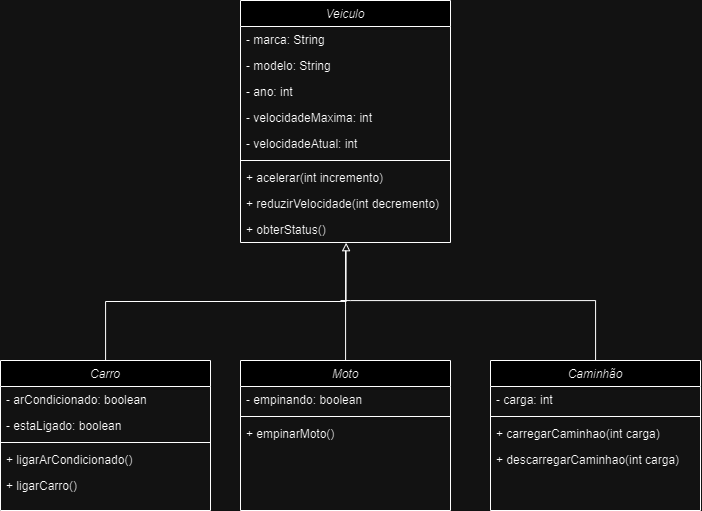

The diagram above was exported from draw.io. Its source (the exported page's mxGraphModel, read from the mxfile embedded in the PNG):
<mxGraphModel dx="1838" dy="685" grid="1" gridSize="10" guides="1" tooltips="1" connect="1" arrows="1" fold="1" page="1" pageScale="1" pageWidth="827" pageHeight="1169" math="0" shadow="0">
  <root>
    <mxCell id="WIyWlLk6GJQsqaUBKTNV-0" />
    <mxCell id="WIyWlLk6GJQsqaUBKTNV-1" parent="WIyWlLk6GJQsqaUBKTNV-0" />
    <mxCell id="zkfFHV4jXpPFQw0GAbJ--0" value="Veiculo" style="swimlane;fontStyle=2;align=center;verticalAlign=top;childLayout=stackLayout;horizontal=1;startSize=26;horizontalStack=0;resizeParent=1;resizeLast=0;collapsible=1;marginBottom=0;rounded=0;shadow=0;strokeWidth=1;" parent="WIyWlLk6GJQsqaUBKTNV-1" vertex="1">
      <mxGeometry x="290" y="50" width="210" height="242" as="geometry">
        <mxRectangle x="220" y="120" width="160" height="26" as="alternateBounds" />
      </mxGeometry>
    </mxCell>
    <mxCell id="zkfFHV4jXpPFQw0GAbJ--1" value="- marca: String" style="text;align=left;verticalAlign=top;spacingLeft=4;spacingRight=4;overflow=hidden;rotatable=0;points=[[0,0.5],[1,0.5]];portConstraint=eastwest;" parent="zkfFHV4jXpPFQw0GAbJ--0" vertex="1">
      <mxGeometry y="26" width="210" height="26" as="geometry" />
    </mxCell>
    <mxCell id="zkfFHV4jXpPFQw0GAbJ--3" value="- modelo: String" style="text;align=left;verticalAlign=top;spacingLeft=4;spacingRight=4;overflow=hidden;rotatable=0;points=[[0,0.5],[1,0.5]];portConstraint=eastwest;rounded=0;shadow=0;html=0;" parent="zkfFHV4jXpPFQw0GAbJ--0" vertex="1">
      <mxGeometry y="52" width="210" height="26" as="geometry" />
    </mxCell>
    <mxCell id="XYNWYTGvWLAxHXv_tx9p-6" value="- ano: int&#10;" style="text;align=left;verticalAlign=top;spacingLeft=4;spacingRight=4;overflow=hidden;rotatable=0;points=[[0,0.5],[1,0.5]];portConstraint=eastwest;rounded=0;shadow=0;html=0;" vertex="1" parent="zkfFHV4jXpPFQw0GAbJ--0">
      <mxGeometry y="78" width="210" height="26" as="geometry" />
    </mxCell>
    <mxCell id="XYNWYTGvWLAxHXv_tx9p-7" value="- velocidadeMaxima: int" style="text;align=left;verticalAlign=top;spacingLeft=4;spacingRight=4;overflow=hidden;rotatable=0;points=[[0,0.5],[1,0.5]];portConstraint=eastwest;rounded=0;shadow=0;html=0;" vertex="1" parent="zkfFHV4jXpPFQw0GAbJ--0">
      <mxGeometry y="104" width="210" height="26" as="geometry" />
    </mxCell>
    <mxCell id="XYNWYTGvWLAxHXv_tx9p-4" value="- velocidadeAtual: int&#10;" style="text;align=left;verticalAlign=top;spacingLeft=4;spacingRight=4;overflow=hidden;rotatable=0;points=[[0,0.5],[1,0.5]];portConstraint=eastwest;rounded=0;shadow=0;html=0;" vertex="1" parent="zkfFHV4jXpPFQw0GAbJ--0">
      <mxGeometry y="130" width="210" height="26" as="geometry" />
    </mxCell>
    <mxCell id="zkfFHV4jXpPFQw0GAbJ--4" value="" style="line;html=1;strokeWidth=1;align=left;verticalAlign=middle;spacingTop=-1;spacingLeft=3;spacingRight=3;rotatable=0;labelPosition=right;points=[];portConstraint=eastwest;" parent="zkfFHV4jXpPFQw0GAbJ--0" vertex="1">
      <mxGeometry y="156" width="210" height="8" as="geometry" />
    </mxCell>
    <mxCell id="XYNWYTGvWLAxHXv_tx9p-5" value="+ acelerar(int incremento)" style="text;align=left;verticalAlign=top;spacingLeft=4;spacingRight=4;overflow=hidden;rotatable=0;points=[[0,0.5],[1,0.5]];portConstraint=eastwest;rounded=0;shadow=0;html=0;" vertex="1" parent="zkfFHV4jXpPFQw0GAbJ--0">
      <mxGeometry y="164" width="210" height="26" as="geometry" />
    </mxCell>
    <mxCell id="XYNWYTGvWLAxHXv_tx9p-8" value="+ reduzirVelocidade(int decremento)" style="text;align=left;verticalAlign=top;spacingLeft=4;spacingRight=4;overflow=hidden;rotatable=0;points=[[0,0.5],[1,0.5]];portConstraint=eastwest;" vertex="1" parent="zkfFHV4jXpPFQw0GAbJ--0">
      <mxGeometry y="190" width="210" height="26" as="geometry" />
    </mxCell>
    <mxCell id="zkfFHV4jXpPFQw0GAbJ--5" value="+ obterStatus()" style="text;align=left;verticalAlign=top;spacingLeft=4;spacingRight=4;overflow=hidden;rotatable=0;points=[[0,0.5],[1,0.5]];portConstraint=eastwest;" parent="zkfFHV4jXpPFQw0GAbJ--0" vertex="1">
      <mxGeometry y="216" width="210" height="26" as="geometry" />
    </mxCell>
    <mxCell id="XYNWYTGvWLAxHXv_tx9p-9" value="Carro" style="swimlane;fontStyle=2;align=center;verticalAlign=top;childLayout=stackLayout;horizontal=1;startSize=26;horizontalStack=0;resizeParent=1;resizeLast=0;collapsible=1;marginBottom=0;rounded=0;shadow=0;strokeWidth=1;" vertex="1" parent="WIyWlLk6GJQsqaUBKTNV-1">
      <mxGeometry x="50" y="410" width="210" height="150" as="geometry">
        <mxRectangle x="220" y="120" width="160" height="26" as="alternateBounds" />
      </mxGeometry>
    </mxCell>
    <mxCell id="XYNWYTGvWLAxHXv_tx9p-10" value="- arCondicionado: boolean" style="text;align=left;verticalAlign=top;spacingLeft=4;spacingRight=4;overflow=hidden;rotatable=0;points=[[0,0.5],[1,0.5]];portConstraint=eastwest;" vertex="1" parent="XYNWYTGvWLAxHXv_tx9p-9">
      <mxGeometry y="26" width="210" height="26" as="geometry" />
    </mxCell>
    <mxCell id="XYNWYTGvWLAxHXv_tx9p-12" value="- estaLigado: boolean" style="text;align=left;verticalAlign=top;spacingLeft=4;spacingRight=4;overflow=hidden;rotatable=0;points=[[0,0.5],[1,0.5]];portConstraint=eastwest;rounded=0;shadow=0;html=0;" vertex="1" parent="XYNWYTGvWLAxHXv_tx9p-9">
      <mxGeometry y="52" width="210" height="26" as="geometry" />
    </mxCell>
    <mxCell id="XYNWYTGvWLAxHXv_tx9p-15" value="" style="line;html=1;strokeWidth=1;align=left;verticalAlign=middle;spacingTop=-1;spacingLeft=3;spacingRight=3;rotatable=0;labelPosition=right;points=[];portConstraint=eastwest;" vertex="1" parent="XYNWYTGvWLAxHXv_tx9p-9">
      <mxGeometry y="78" width="210" height="8" as="geometry" />
    </mxCell>
    <mxCell id="XYNWYTGvWLAxHXv_tx9p-16" value="+ ligarArCondicionado()" style="text;align=left;verticalAlign=top;spacingLeft=4;spacingRight=4;overflow=hidden;rotatable=0;points=[[0,0.5],[1,0.5]];portConstraint=eastwest;rounded=0;shadow=0;html=0;" vertex="1" parent="XYNWYTGvWLAxHXv_tx9p-9">
      <mxGeometry y="86" width="210" height="26" as="geometry" />
    </mxCell>
    <mxCell id="XYNWYTGvWLAxHXv_tx9p-17" value="+ ligarCarro()" style="text;align=left;verticalAlign=top;spacingLeft=4;spacingRight=4;overflow=hidden;rotatable=0;points=[[0,0.5],[1,0.5]];portConstraint=eastwest;" vertex="1" parent="XYNWYTGvWLAxHXv_tx9p-9">
      <mxGeometry y="112" width="210" height="26" as="geometry" />
    </mxCell>
    <mxCell id="XYNWYTGvWLAxHXv_tx9p-42" style="edgeStyle=orthogonalEdgeStyle;rounded=0;orthogonalLoop=1;jettySize=auto;html=1;endArrow=none;endFill=0;" edge="1" parent="WIyWlLk6GJQsqaUBKTNV-1" source="XYNWYTGvWLAxHXv_tx9p-19">
      <mxGeometry relative="1" as="geometry">
        <mxPoint x="395" y="300" as="targetPoint" />
      </mxGeometry>
    </mxCell>
    <mxCell id="XYNWYTGvWLAxHXv_tx9p-19" value="Moto" style="swimlane;fontStyle=2;align=center;verticalAlign=top;childLayout=stackLayout;horizontal=1;startSize=26;horizontalStack=0;resizeParent=1;resizeLast=0;collapsible=1;marginBottom=0;rounded=0;shadow=0;strokeWidth=1;" vertex="1" parent="WIyWlLk6GJQsqaUBKTNV-1">
      <mxGeometry x="290" y="410" width="210" height="150" as="geometry">
        <mxRectangle x="220" y="120" width="160" height="26" as="alternateBounds" />
      </mxGeometry>
    </mxCell>
    <mxCell id="XYNWYTGvWLAxHXv_tx9p-20" value="- empinando: boolean" style="text;align=left;verticalAlign=top;spacingLeft=4;spacingRight=4;overflow=hidden;rotatable=0;points=[[0,0.5],[1,0.5]];portConstraint=eastwest;" vertex="1" parent="XYNWYTGvWLAxHXv_tx9p-19">
      <mxGeometry y="26" width="210" height="26" as="geometry" />
    </mxCell>
    <mxCell id="XYNWYTGvWLAxHXv_tx9p-25" value="" style="line;html=1;strokeWidth=1;align=left;verticalAlign=middle;spacingTop=-1;spacingLeft=3;spacingRight=3;rotatable=0;labelPosition=right;points=[];portConstraint=eastwest;" vertex="1" parent="XYNWYTGvWLAxHXv_tx9p-19">
      <mxGeometry y="52" width="210" height="8" as="geometry" />
    </mxCell>
    <mxCell id="XYNWYTGvWLAxHXv_tx9p-26" value="+ empinarMoto()" style="text;align=left;verticalAlign=top;spacingLeft=4;spacingRight=4;overflow=hidden;rotatable=0;points=[[0,0.5],[1,0.5]];portConstraint=eastwest;rounded=0;shadow=0;html=0;" vertex="1" parent="XYNWYTGvWLAxHXv_tx9p-19">
      <mxGeometry y="60" width="210" height="26" as="geometry" />
    </mxCell>
    <mxCell id="XYNWYTGvWLAxHXv_tx9p-44" style="edgeStyle=orthogonalEdgeStyle;rounded=0;orthogonalLoop=1;jettySize=auto;html=1;endArrow=none;endFill=0;" edge="1" parent="WIyWlLk6GJQsqaUBKTNV-1" source="XYNWYTGvWLAxHXv_tx9p-29">
      <mxGeometry relative="1" as="geometry">
        <mxPoint x="390" y="350" as="targetPoint" />
        <Array as="points">
          <mxPoint x="645" y="350" />
          <mxPoint x="400" y="350" />
        </Array>
      </mxGeometry>
    </mxCell>
    <mxCell id="XYNWYTGvWLAxHXv_tx9p-29" value="Caminhão" style="swimlane;fontStyle=2;align=center;verticalAlign=top;childLayout=stackLayout;horizontal=1;startSize=26;horizontalStack=0;resizeParent=1;resizeLast=0;collapsible=1;marginBottom=0;rounded=0;shadow=0;strokeWidth=1;" vertex="1" parent="WIyWlLk6GJQsqaUBKTNV-1">
      <mxGeometry x="540" y="410" width="210" height="150" as="geometry">
        <mxRectangle x="220" y="120" width="160" height="26" as="alternateBounds" />
      </mxGeometry>
    </mxCell>
    <mxCell id="XYNWYTGvWLAxHXv_tx9p-30" value="- carga: int" style="text;align=left;verticalAlign=top;spacingLeft=4;spacingRight=4;overflow=hidden;rotatable=0;points=[[0,0.5],[1,0.5]];portConstraint=eastwest;" vertex="1" parent="XYNWYTGvWLAxHXv_tx9p-29">
      <mxGeometry y="26" width="210" height="26" as="geometry" />
    </mxCell>
    <mxCell id="XYNWYTGvWLAxHXv_tx9p-35" value="" style="line;html=1;strokeWidth=1;align=left;verticalAlign=middle;spacingTop=-1;spacingLeft=3;spacingRight=3;rotatable=0;labelPosition=right;points=[];portConstraint=eastwest;" vertex="1" parent="XYNWYTGvWLAxHXv_tx9p-29">
      <mxGeometry y="52" width="210" height="8" as="geometry" />
    </mxCell>
    <mxCell id="XYNWYTGvWLAxHXv_tx9p-36" value="+ carregarCaminhao(int carga)" style="text;align=left;verticalAlign=top;spacingLeft=4;spacingRight=4;overflow=hidden;rotatable=0;points=[[0,0.5],[1,0.5]];portConstraint=eastwest;rounded=0;shadow=0;html=0;" vertex="1" parent="XYNWYTGvWLAxHXv_tx9p-29">
      <mxGeometry y="60" width="210" height="26" as="geometry" />
    </mxCell>
    <mxCell id="XYNWYTGvWLAxHXv_tx9p-37" value="+ descarregarCaminhao(int carga)" style="text;align=left;verticalAlign=top;spacingLeft=4;spacingRight=4;overflow=hidden;rotatable=0;points=[[0,0.5],[1,0.5]];portConstraint=eastwest;" vertex="1" parent="XYNWYTGvWLAxHXv_tx9p-29">
      <mxGeometry y="86" width="210" height="26" as="geometry" />
    </mxCell>
    <mxCell id="XYNWYTGvWLAxHXv_tx9p-43" style="edgeStyle=orthogonalEdgeStyle;rounded=0;orthogonalLoop=1;jettySize=auto;html=1;entryX=0.503;entryY=1.008;entryDx=0;entryDy=0;entryPerimeter=0;endArrow=block;endFill=0;" edge="1" parent="WIyWlLk6GJQsqaUBKTNV-1" source="XYNWYTGvWLAxHXv_tx9p-9" target="zkfFHV4jXpPFQw0GAbJ--5">
      <mxGeometry relative="1" as="geometry" />
    </mxCell>
  </root>
</mxGraphModel>